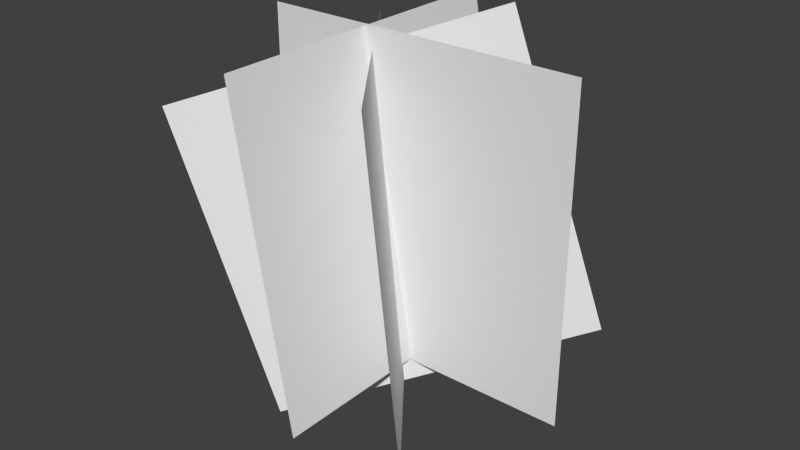 # Source: Bush.blend  (saved by Blender 2.76.0; exported with 4.5.12 LTS)
import bpy
from mathutils import Matrix  # noqa: F401  (used for matrix-valued properties, if any)

bpy.ops.wm.read_factory_settings(use_empty=True)
scene = bpy.context.scene
scene.name = 'Scene'

# ---- collections
col_collection_1 = bpy.data.collections.new('Collection 1'); scene.collection.children.link(col_collection_1)

# ---- world
world_world = bpy.data.worlds.new('World'); scene.world = world_world
world_world.color = (0.05088, 0.05088, 0.05088)
world_world.use_sun_shadow = False
world_world.sun_shadow_jitter_overblur = 0.0
world_world.cycles.sampling_method = 'MANUAL'
world_world.cycles.sample_map_resolution = 256

# ---- meshes
me_plane_005 = bpy.data.meshes.new('Plane.005')
me_plane_005.from_pydata([(-1.0, -1.0, 0.0), (1.0, -1.0, 0.0), (-1.0, 1.0, 0.0), (1.0, 1.0, 0.0)], [], [(0, 1, 3, 2)])
_uv = me_plane_005.uv_layers.new(name='UVMap')
_uv.uv.foreach_set('vector', [0.0001, 9.998e-05, 0.9999, 9.998e-05, 0.9999, 0.9999, 9.998e-05, 0.9999])
me_plane_005.use_remesh_preserve_volume = False
me_plane_005.use_remesh_preserve_attributes = False
me_plane_005.use_mirror_vertex_groups = False
me_plane_005.update()
me_plane_004 = bpy.data.meshes.new('Plane.004')
me_plane_004.from_pydata([(-1.0, -1.0, 0.0), (1.0, -1.0, 0.0), (-1.0, 1.0, 0.0), (1.0, 1.0, 0.0)], [], [(0, 1, 3, 2)])
_uv = me_plane_004.uv_layers.new(name='UVMap')
_uv.uv.foreach_set('vector', [0.0001, 9.998e-05, 0.9999, 9.998e-05, 0.9999, 0.9999, 9.998e-05, 0.9999])
me_plane_004.use_remesh_preserve_volume = False
me_plane_004.use_remesh_preserve_attributes = False
me_plane_004.use_mirror_vertex_groups = False
me_plane_004.update()
me_plane_003 = bpy.data.meshes.new('Plane.003')
me_plane_003.from_pydata([(-1.0, -1.0, 0.0), (1.0, -1.0, 0.0), (-1.0, 1.0, 0.0), (1.0, 1.0, 0.0)], [], [(0, 1, 3, 2)])
_uv = me_plane_003.uv_layers.new(name='UVMap')
_uv.uv.foreach_set('vector', [0.0001, 9.998e-05, 0.9999, 9.998e-05, 0.9999, 0.9999, 9.998e-05, 0.9999])
me_plane_003.use_remesh_preserve_volume = False
me_plane_003.use_remesh_preserve_attributes = False
me_plane_003.use_mirror_vertex_groups = False
me_plane_003.update()
me_plane_002 = bpy.data.meshes.new('Plane.002')
me_plane_002.from_pydata([(-1.0, -1.0, 0.0), (1.0, -1.0, 0.0), (-1.0, 1.0, 0.0), (1.0, 1.0, 0.0)], [], [(0, 1, 3, 2)])
_uv = me_plane_002.uv_layers.new(name='UVMap')
_uv.uv.foreach_set('vector', [0.0001, 9.998e-05, 0.9999, 9.998e-05, 0.9999, 0.9999, 9.998e-05, 0.9999])
me_plane_002.use_remesh_preserve_volume = False
me_plane_002.use_remesh_preserve_attributes = False
me_plane_002.use_mirror_vertex_groups = False
me_plane_002.update()

# ---- objects
ob_plane_003 = bpy.data.objects.new('Plane.003', me_plane_005)
ob_plane_002 = bpy.data.objects.new('Plane.002', me_plane_004)
ob_plane_001 = bpy.data.objects.new('Plane.001', me_plane_003)
ob_plane = bpy.data.objects.new('Plane', me_plane_002)

# ---- transforms, parenting, visibility, modifiers, constraints
ob_plane_003.location = (-0.1714, -0.006115, 0.8737)
ob_plane_003.rotation_euler = (1.683, 0.2939, 3.846)
ob_plane_003.lineart.crease_threshold = 0.0
ob_plane_002.location = (-0.1714, -0.006115, 0.8737)
ob_plane_002.rotation_euler = (1.482, 0.0501, 2.24)
ob_plane_002.lineart.crease_threshold = 0.0
ob_plane_001.location = (-0.1751, 0.0, 1.0)
ob_plane_001.rotation_euler = (1.401, -1.279e-08, 1.571)
ob_plane_001.lineart.crease_threshold = 0.0
ob_plane.location = (0.0, 0.0, 1.0)
ob_plane.rotation_euler = (1.571, -0.0, 0.0)
ob_plane.lineart.crease_threshold = 0.0

# ---- collection membership
col_collection_1.objects.link(ob_plane_003)
col_collection_1.objects.link(ob_plane_002)
col_collection_1.objects.link(ob_plane_001)
col_collection_1.objects.link(ob_plane)

# ---- scene / render settings (as saved in the file)
scene.frame_start = 1; scene.frame_end = 250; scene.frame_set(1)
scene.render.engine = 'BLENDER_EEVEE_NEXT'
scene.render.resolution_percentage = 50
scene.render.dither_intensity = 0.0
scene.cycles.use_denoising = False
scene.cycles.samples = 10
scene.cycles.sampling_pattern = 'TABULATED_SOBOL'
scene.cycles.light_sampling_threshold = 0.0
scene.cycles.use_adaptive_sampling = False
scene.cycles.use_light_tree = False
scene.cycles.blur_glossy = 0.0
scene.cycles.pixel_filter_type = 'GAUSSIAN'
scene.cycles.sample_clamp_indirect = 0.0
scene.view_settings.view_transform = 'Standard'
bpy.context.view_layer.update()

# ---- added for rendering (the .blend has no active camera and no usable light): camera, sun
cam_auto = bpy.data.cameras.new('AutoCamera')
cam_auto.lens = 50.0
cam_auto.sensor_width = 36.0
cam_auto.clip_end = 1000.0
ob_auto_camera = bpy.data.objects.new('AutoCamera', cam_auto)
scene.collection.objects.link(ob_auto_camera)
ob_auto_camera.location = (3.48296, -4.29546, 3.73738)
ob_auto_camera.rotation_euler = (1.09748, -7.21219e-08, 0.694738)
scene.camera = ob_auto_camera
light_auto_sun = bpy.data.lights.new('AutoSun', 'SUN')
light_auto_sun.energy = 3.0
light_auto_sun.angle = 0.0523599
ob_auto_sun = bpy.data.objects.new('AutoSun', light_auto_sun)
scene.collection.objects.link(ob_auto_sun)
ob_auto_sun.rotation_euler = (0.872665, 0.174533, 0.523599)
bpy.context.view_layer.update()

